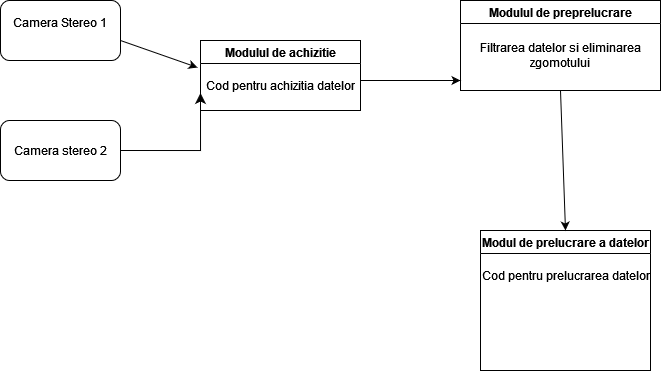

The diagram above was exported from draw.io. Its source (the exported page's mxGraphModel, read from the mxfile embedded in the PNG):
<mxGraphModel dx="989" dy="539" grid="1" gridSize="10" guides="1" tooltips="1" connect="1" arrows="1" fold="1" page="1" pageScale="1" pageWidth="850" pageHeight="1100" math="0" shadow="0">
  <root>
    <mxCell id="0" />
    <mxCell id="1" parent="0" />
    <mxCell id="m_SsKCDoKFYPu78QAhmY-3" value="&lt;div&gt;Camera Stereo 1&lt;/div&gt;&lt;div&gt;&lt;br&gt;&lt;/div&gt;" style="rounded=1;whiteSpace=wrap;html=1;" vertex="1" parent="1">
      <mxGeometry x="10" y="70" width="120" height="60" as="geometry" />
    </mxCell>
    <mxCell id="m_SsKCDoKFYPu78QAhmY-4" value="Camera stereo 2" style="rounded=1;whiteSpace=wrap;html=1;" vertex="1" parent="1">
      <mxGeometry x="10" y="190" width="120" height="60" as="geometry" />
    </mxCell>
    <mxCell id="m_SsKCDoKFYPu78QAhmY-9" value="Modulul de preprelucrare" style="swimlane;startSize=23;" vertex="1" parent="1">
      <mxGeometry x="470" y="70" width="200" height="90" as="geometry" />
    </mxCell>
    <mxCell id="m_SsKCDoKFYPu78QAhmY-19" value="&lt;div&gt;Filtrarea datelor si eliminarea &lt;br&gt;&lt;/div&gt;&lt;div&gt;zgomotului&lt;br&gt;&lt;/div&gt;" style="text;html=1;align=center;verticalAlign=middle;resizable=0;points=[];autosize=1;strokeColor=none;fillColor=none;" vertex="1" parent="m_SsKCDoKFYPu78QAhmY-9">
      <mxGeometry x="10" y="35" width="180" height="40" as="geometry" />
    </mxCell>
    <mxCell id="m_SsKCDoKFYPu78QAhmY-10" value="Modulul de achizitie" style="swimlane;" vertex="1" parent="1">
      <mxGeometry x="210" y="110" width="160" height="70" as="geometry" />
    </mxCell>
    <mxCell id="m_SsKCDoKFYPu78QAhmY-13" value="Cod pentru achizitia datelor" style="text;html=1;align=center;verticalAlign=middle;resizable=0;points=[];autosize=1;strokeColor=none;fillColor=none;" vertex="1" parent="m_SsKCDoKFYPu78QAhmY-10">
      <mxGeometry x="-5" y="30" width="170" height="30" as="geometry" />
    </mxCell>
    <mxCell id="m_SsKCDoKFYPu78QAhmY-11" value="" style="edgeStyle=segmentEdgeStyle;endArrow=classic;html=1;curved=0;rounded=0;endSize=8;startSize=8;entryX=0;entryY=0.75;entryDx=0;entryDy=0;" edge="1" parent="1" target="m_SsKCDoKFYPu78QAhmY-10">
      <mxGeometry width="50" height="50" relative="1" as="geometry">
        <mxPoint x="130" y="220" as="sourcePoint" />
        <mxPoint x="180" y="170" as="targetPoint" />
      </mxGeometry>
    </mxCell>
    <mxCell id="m_SsKCDoKFYPu78QAhmY-15" value="" style="endArrow=classic;html=1;rounded=0;entryX=0.012;entryY=-0.1;entryDx=0;entryDy=0;entryPerimeter=0;" edge="1" parent="1" target="m_SsKCDoKFYPu78QAhmY-13">
      <mxGeometry width="50" height="50" relative="1" as="geometry">
        <mxPoint x="130" y="110" as="sourcePoint" />
        <mxPoint x="180" y="60" as="targetPoint" />
      </mxGeometry>
    </mxCell>
    <mxCell id="m_SsKCDoKFYPu78QAhmY-17" value="" style="endArrow=classic;html=1;rounded=0;" edge="1" parent="1">
      <mxGeometry width="50" height="50" relative="1" as="geometry">
        <mxPoint x="370" y="150" as="sourcePoint" />
        <mxPoint x="470" y="150" as="targetPoint" />
      </mxGeometry>
    </mxCell>
    <mxCell id="m_SsKCDoKFYPu78QAhmY-20" value="Modul de prelucrare a datelor" style="swimlane;whiteSpace=wrap;html=1;" vertex="1" parent="1">
      <mxGeometry x="490" y="300" width="170" height="140" as="geometry" />
    </mxCell>
    <mxCell id="m_SsKCDoKFYPu78QAhmY-21" value="&lt;div&gt;Cod pentru prelucrarea datelor&lt;/div&gt;&lt;div&gt;&lt;br&gt;&lt;/div&gt;" style="text;html=1;align=center;verticalAlign=middle;resizable=0;points=[];autosize=1;strokeColor=none;fillColor=none;" vertex="1" parent="1">
      <mxGeometry x="480" y="333" width="190" height="40" as="geometry" />
    </mxCell>
    <mxCell id="m_SsKCDoKFYPu78QAhmY-22" value="" style="endArrow=classic;html=1;rounded=0;entryX=0.5;entryY=0;entryDx=0;entryDy=0;exitX=0.5;exitY=1;exitDx=0;exitDy=0;" edge="1" parent="1" source="m_SsKCDoKFYPu78QAhmY-9" target="m_SsKCDoKFYPu78QAhmY-20">
      <mxGeometry width="50" height="50" relative="1" as="geometry">
        <mxPoint x="545" y="245" as="sourcePoint" />
        <mxPoint x="595" y="195" as="targetPoint" />
      </mxGeometry>
    </mxCell>
  </root>
</mxGraphModel>